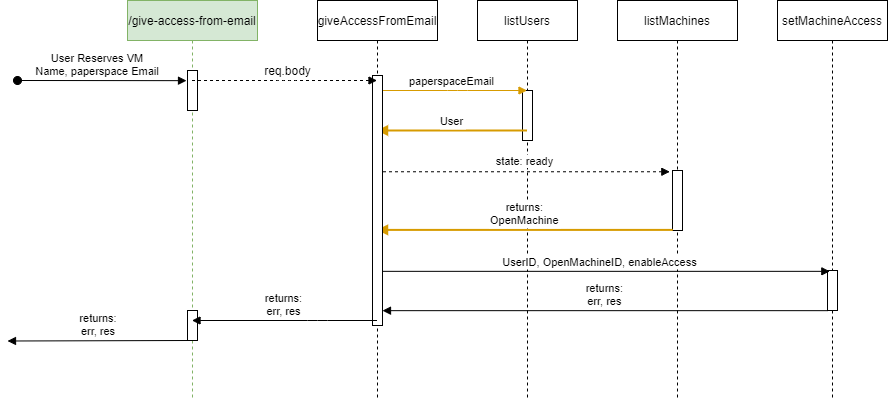

The diagram above was exported from draw.io. Its source (the exported page's mxGraphModel, read from the mxfile embedded in the PNG):
<mxGraphModel dx="2272" dy="762" grid="1" gridSize="10" guides="1" tooltips="1" connect="1" arrows="1" fold="1" page="1" pageScale="1" pageWidth="850" pageHeight="1100" math="0" shadow="0">
  <root>
    <mxCell id="0" />
    <mxCell id="1" parent="0" />
    <mxCell id="3nuBFxr9cyL0pnOWT2aG-1" value="/give-access-from-email" style="shape=umlLifeline;perimeter=lifelinePerimeter;container=1;collapsible=0;recursiveResize=0;rounded=0;shadow=0;strokeWidth=1;fillColor=#d5e8d4;strokeColor=#82b366;" parent="1" vertex="1">
      <mxGeometry x="90" y="80" width="130" height="400" as="geometry" />
    </mxCell>
    <mxCell id="3nuBFxr9cyL0pnOWT2aG-3" value="User Reserves VM&#10;Name, paperspace Email" style="verticalAlign=bottom;startArrow=oval;endArrow=block;startSize=8;shadow=0;strokeWidth=1;entryX=-0.1;entryY=0.254;entryDx=0;entryDy=0;entryPerimeter=0;" parent="3nuBFxr9cyL0pnOWT2aG-1" target="4qGU43d6GnQb1zzDzPq2-13" edge="1">
      <mxGeometry x="-0.0476" relative="1" as="geometry">
        <mxPoint x="-110" y="80" as="sourcePoint" />
        <mxPoint x="40" y="70" as="targetPoint" />
        <mxPoint as="offset" />
      </mxGeometry>
    </mxCell>
    <mxCell id="4qGU43d6GnQb1zzDzPq2-13" value="" style="points=[];perimeter=orthogonalPerimeter;rounded=0;shadow=0;strokeWidth=1;" parent="3nuBFxr9cyL0pnOWT2aG-1" vertex="1">
      <mxGeometry x="60" y="70" width="10" height="40" as="geometry" />
    </mxCell>
    <mxCell id="4qGU43d6GnQb1zzDzPq2-17" value="" style="points=[];perimeter=orthogonalPerimeter;rounded=0;shadow=0;strokeWidth=1;" parent="3nuBFxr9cyL0pnOWT2aG-1" vertex="1">
      <mxGeometry x="60" y="310" width="10" height="30" as="geometry" />
    </mxCell>
    <mxCell id="3nuBFxr9cyL0pnOWT2aG-5" value="listUsers" style="shape=umlLifeline;perimeter=lifelinePerimeter;container=1;collapsible=0;recursiveResize=0;rounded=0;shadow=0;strokeWidth=1;" parent="1" vertex="1">
      <mxGeometry x="440" y="80" width="100" height="400" as="geometry" />
    </mxCell>
    <mxCell id="3nuBFxr9cyL0pnOWT2aG-6" value="" style="points=[];perimeter=orthogonalPerimeter;rounded=0;shadow=0;strokeWidth=1;" parent="3nuBFxr9cyL0pnOWT2aG-5" vertex="1">
      <mxGeometry x="45" y="90" width="10" height="50" as="geometry" />
    </mxCell>
    <mxCell id="3nuBFxr9cyL0pnOWT2aG-8" value="paperspaceEmail" style="verticalAlign=bottom;endArrow=block;shadow=0;strokeWidth=1;fillColor=#ffe6cc;strokeColor=#d79b00;" parent="1" source="4qGU43d6GnQb1zzDzPq2-11" target="3nuBFxr9cyL0pnOWT2aG-5" edge="1">
      <mxGeometry relative="1" as="geometry">
        <mxPoint x="275" y="160" as="sourcePoint" />
        <mxPoint x="470" y="160" as="targetPoint" />
        <Array as="points">
          <mxPoint x="420" y="170" />
        </Array>
      </mxGeometry>
    </mxCell>
    <mxCell id="3nuBFxr9cyL0pnOWT2aG-9" value="User" style="verticalAlign=bottom;endArrow=block;shadow=0;strokeWidth=2;fillColor=#ffe6cc;strokeColor=#d79b00;" parent="1" source="3nuBFxr9cyL0pnOWT2aG-5" target="4qGU43d6GnQb1zzDzPq2-11" edge="1">
      <mxGeometry relative="1" as="geometry">
        <mxPoint x="470" y="210" as="sourcePoint" />
        <mxPoint x="160" y="199" as="targetPoint" />
        <Array as="points">
          <mxPoint x="400" y="210" />
        </Array>
      </mxGeometry>
    </mxCell>
    <mxCell id="4qGU43d6GnQb1zzDzPq2-2" value="listMachines" style="shape=umlLifeline;perimeter=lifelinePerimeter;container=1;collapsible=0;recursiveResize=0;rounded=0;shadow=0;strokeWidth=1;" parent="1" vertex="1">
      <mxGeometry x="580" y="80" width="120" height="400" as="geometry" />
    </mxCell>
    <mxCell id="4qGU43d6GnQb1zzDzPq2-3" value="" style="points=[];perimeter=orthogonalPerimeter;rounded=0;shadow=0;strokeWidth=1;" parent="4qGU43d6GnQb1zzDzPq2-2" vertex="1">
      <mxGeometry x="55" y="170" width="10" height="60" as="geometry" />
    </mxCell>
    <mxCell id="4qGU43d6GnQb1zzDzPq2-4" value="" style="verticalAlign=bottom;endArrow=block;shadow=0;strokeWidth=1;dashed=1;entryX=-0.267;entryY=0.021;entryDx=0;entryDy=0;entryPerimeter=0;" parent="1" source="4qGU43d6GnQb1zzDzPq2-11" target="4qGU43d6GnQb1zzDzPq2-3" edge="1">
      <mxGeometry relative="1" as="geometry">
        <mxPoint x="350" y="241" as="sourcePoint" />
        <mxPoint x="500" y="240.24" as="targetPoint" />
      </mxGeometry>
    </mxCell>
    <mxCell id="fi_xfx_aP3HU_Ns6RWH3-1" value="state: ready" style="edgeLabel;html=1;align=center;verticalAlign=middle;resizable=0;points=[];" vertex="1" connectable="0" parent="4qGU43d6GnQb1zzDzPq2-4">
      <mxGeometry x="0.1495" y="1" relative="1" as="geometry">
        <mxPoint x="-21" y="-9.51" as="offset" />
      </mxGeometry>
    </mxCell>
    <mxCell id="4qGU43d6GnQb1zzDzPq2-5" value="returns:&#10;OpenMachine" style="verticalAlign=bottom;endArrow=block;shadow=0;strokeWidth=2;exitX=0.029;exitY=0.99;exitDx=0;exitDy=0;exitPerimeter=0;fillColor=#ffe6cc;strokeColor=#d79b00;" parent="1" source="4qGU43d6GnQb1zzDzPq2-3" edge="1" target="4qGU43d6GnQb1zzDzPq2-11">
      <mxGeometry relative="1" as="geometry">
        <mxPoint x="495" y="260" as="sourcePoint" />
        <mxPoint x="350" y="299" as="targetPoint" />
      </mxGeometry>
    </mxCell>
    <mxCell id="4qGU43d6GnQb1zzDzPq2-6" value="setMachineAccess" style="shape=umlLifeline;perimeter=lifelinePerimeter;container=1;collapsible=0;recursiveResize=0;rounded=0;shadow=0;strokeWidth=1;" parent="1" vertex="1">
      <mxGeometry x="740" y="80" width="110" height="400" as="geometry" />
    </mxCell>
    <mxCell id="4qGU43d6GnQb1zzDzPq2-7" value="" style="points=[];perimeter=orthogonalPerimeter;rounded=0;shadow=0;strokeWidth=1;" parent="4qGU43d6GnQb1zzDzPq2-6" vertex="1">
      <mxGeometry x="50" y="270" width="10" height="40" as="geometry" />
    </mxCell>
    <mxCell id="4qGU43d6GnQb1zzDzPq2-8" value="UserID, OpenMachineID, enableAccess" style="verticalAlign=bottom;endArrow=block;entryX=0.233;entryY=0.021;shadow=0;strokeWidth=1;entryDx=0;entryDy=0;entryPerimeter=0;" parent="1" source="4qGU43d6GnQb1zzDzPq2-11" target="4qGU43d6GnQb1zzDzPq2-7" edge="1">
      <mxGeometry x="-0.0141" relative="1" as="geometry">
        <mxPoint x="460" y="320" as="sourcePoint" />
        <mxPoint x="645" y="320" as="targetPoint" />
        <mxPoint as="offset" />
      </mxGeometry>
    </mxCell>
    <mxCell id="4qGU43d6GnQb1zzDzPq2-10" value="returns:&#10;err, res" style="verticalAlign=bottom;endArrow=block;shadow=0;strokeWidth=1;exitX=0.033;exitY=1.004;exitDx=0;exitDy=0;exitPerimeter=0;" parent="1" source="4qGU43d6GnQb1zzDzPq2-7" target="3nuBFxr9cyL0pnOWT2aG-2" edge="1">
      <mxGeometry relative="1" as="geometry">
        <mxPoint x="650.62" y="360" as="sourcePoint" />
        <mxPoint x="309.9966666666668" y="360" as="targetPoint" />
      </mxGeometry>
    </mxCell>
    <mxCell id="4qGU43d6GnQb1zzDzPq2-11" value="giveAccessFromEmail" style="shape=umlLifeline;perimeter=lifelinePerimeter;container=1;collapsible=0;recursiveResize=0;rounded=0;shadow=0;strokeWidth=1;" parent="1" vertex="1">
      <mxGeometry x="280" y="80" width="120" height="400" as="geometry" />
    </mxCell>
    <mxCell id="3nuBFxr9cyL0pnOWT2aG-2" value="" style="points=[];perimeter=orthogonalPerimeter;rounded=0;shadow=0;strokeWidth=1;" parent="4qGU43d6GnQb1zzDzPq2-11" vertex="1">
      <mxGeometry x="55" y="75" width="10" height="250" as="geometry" />
    </mxCell>
    <mxCell id="4qGU43d6GnQb1zzDzPq2-14" value="" style="verticalAlign=bottom;endArrow=block;shadow=0;strokeWidth=1;dashed=1;" parent="1" source="3nuBFxr9cyL0pnOWT2aG-1" target="4qGU43d6GnQb1zzDzPq2-11" edge="1">
      <mxGeometry relative="1" as="geometry">
        <mxPoint x="210" y="160" as="sourcePoint" />
        <mxPoint x="320" y="160" as="targetPoint" />
        <Array as="points">
          <mxPoint x="250" y="160" />
        </Array>
      </mxGeometry>
    </mxCell>
    <mxCell id="4qGU43d6GnQb1zzDzPq2-16" value="req.body" style="text;html=1;align=center;verticalAlign=middle;resizable=0;points=[];autosize=1;" parent="1" vertex="1">
      <mxGeometry x="220" y="140" width="60" height="20" as="geometry" />
    </mxCell>
    <mxCell id="4qGU43d6GnQb1zzDzPq2-18" value="returns:&#10;err, res" style="verticalAlign=bottom;endArrow=block;shadow=0;strokeWidth=1;" parent="1" source="4qGU43d6GnQb1zzDzPq2-11" edge="1" target="3nuBFxr9cyL0pnOWT2aG-1">
      <mxGeometry relative="1" as="geometry">
        <mxPoint x="595.3300000000004" y="379.99999999999994" as="sourcePoint" />
        <mxPoint x="160" y="379.99999999999994" as="targetPoint" />
        <Array as="points">
          <mxPoint x="280" y="400" />
        </Array>
      </mxGeometry>
    </mxCell>
    <mxCell id="4qGU43d6GnQb1zzDzPq2-19" value="returns:&#10;err, res" style="verticalAlign=bottom;endArrow=block;shadow=0;strokeWidth=1;exitX=-0.2;exitY=0.898;exitDx=0;exitDy=0;exitPerimeter=0;" parent="1" edge="1">
      <mxGeometry relative="1" as="geometry">
        <mxPoint x="153" y="420" as="sourcePoint" />
        <mxPoint x="-30" y="420.5" as="targetPoint" />
      </mxGeometry>
    </mxCell>
  </root>
</mxGraphModel>